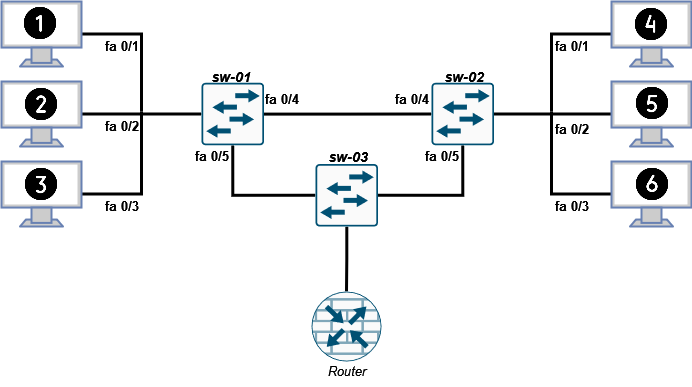

The diagram above was exported from draw.io. Its source (the exported page's mxGraphModel, read from the mxfile embedded in the PNG):
<mxGraphModel dx="1434" dy="774" grid="1" gridSize="10" guides="1" tooltips="1" connect="1" arrows="1" fold="1" page="1" pageScale="1" pageWidth="850" pageHeight="1100" math="0" shadow="0">
  <root>
    <mxCell id="0" />
    <mxCell id="1" parent="0" />
    <mxCell id="z3gwBIsnKC2-e18_zKdY-20" style="edgeStyle=orthogonalEdgeStyle;rounded=0;orthogonalLoop=1;jettySize=auto;html=1;entryX=0;entryY=0.5;entryDx=0;entryDy=0;entryPerimeter=0;strokeWidth=3;endArrow=none;endFill=0;" edge="1" parent="1" source="r6TOduUVgXOJI0TwMvqR-8" target="z3gwBIsnKC2-e18_zKdY-13">
      <mxGeometry relative="1" as="geometry">
        <mxPoint x="270" y="202.5" as="targetPoint" />
      </mxGeometry>
    </mxCell>
    <mxCell id="r6TOduUVgXOJI0TwMvqR-8" value="" style="fontColor=#0066CC;verticalAlign=top;verticalLabelPosition=bottom;labelPosition=center;align=center;html=1;outlineConnect=0;fillColor=#CCCCCC;strokeColor=#6881B3;gradientColor=none;gradientDirection=north;strokeWidth=2;shape=mxgraph.networks.monitor;sketch=0;" parent="1" vertex="1">
      <mxGeometry x="80" y="170" width="80" height="65" as="geometry" />
    </mxCell>
    <mxCell id="z3gwBIsnKC2-e18_zKdY-22" style="edgeStyle=orthogonalEdgeStyle;rounded=0;orthogonalLoop=1;jettySize=auto;html=1;strokeWidth=3;endArrow=none;endFill=0;" edge="1" parent="1" source="r6TOduUVgXOJI0TwMvqR-9">
      <mxGeometry relative="1" as="geometry">
        <mxPoint x="220" y="200" as="targetPoint" />
      </mxGeometry>
    </mxCell>
    <mxCell id="r6TOduUVgXOJI0TwMvqR-9" value="" style="fontColor=#0066CC;verticalAlign=top;verticalLabelPosition=bottom;labelPosition=center;align=center;html=1;outlineConnect=0;fillColor=#CCCCCC;strokeColor=#6881B3;gradientColor=none;gradientDirection=north;strokeWidth=2;shape=mxgraph.networks.monitor;sketch=0;" parent="1" vertex="1">
      <mxGeometry x="80" y="90" width="80" height="65" as="geometry" />
    </mxCell>
    <mxCell id="z3gwBIsnKC2-e18_zKdY-21" style="edgeStyle=orthogonalEdgeStyle;rounded=0;orthogonalLoop=1;jettySize=auto;html=1;endArrow=none;endFill=0;strokeWidth=3;" edge="1" parent="1" source="z3gwBIsnKC2-e18_zKdY-7">
      <mxGeometry relative="1" as="geometry">
        <mxPoint x="220" y="200" as="targetPoint" />
      </mxGeometry>
    </mxCell>
    <mxCell id="z3gwBIsnKC2-e18_zKdY-7" value="" style="fontColor=#0066CC;verticalAlign=top;verticalLabelPosition=bottom;labelPosition=center;align=center;html=1;outlineConnect=0;fillColor=#CCCCCC;strokeColor=#6881B3;gradientColor=none;gradientDirection=north;strokeWidth=2;shape=mxgraph.networks.monitor;sketch=0;" vertex="1" parent="1">
      <mxGeometry x="80" y="250" width="80" height="65" as="geometry" />
    </mxCell>
    <mxCell id="z3gwBIsnKC2-e18_zKdY-24" style="edgeStyle=orthogonalEdgeStyle;rounded=0;orthogonalLoop=1;jettySize=auto;html=1;entryX=1;entryY=0.5;entryDx=0;entryDy=0;entryPerimeter=0;strokeWidth=3;endArrow=none;endFill=0;" edge="1" parent="1" source="z3gwBIsnKC2-e18_zKdY-8" target="z3gwBIsnKC2-e18_zKdY-14">
      <mxGeometry relative="1" as="geometry" />
    </mxCell>
    <mxCell id="z3gwBIsnKC2-e18_zKdY-8" value="" style="fontColor=#0066CC;verticalAlign=top;verticalLabelPosition=bottom;labelPosition=center;align=center;html=1;outlineConnect=0;fillColor=#CCCCCC;strokeColor=#6881B3;gradientColor=none;gradientDirection=north;strokeWidth=2;shape=mxgraph.networks.monitor;sketch=0;" vertex="1" parent="1">
      <mxGeometry x="690" y="170" width="80" height="65" as="geometry" />
    </mxCell>
    <mxCell id="z3gwBIsnKC2-e18_zKdY-26" style="edgeStyle=orthogonalEdgeStyle;rounded=0;orthogonalLoop=1;jettySize=auto;html=1;strokeWidth=3;endArrow=none;endFill=0;" edge="1" parent="1" source="z3gwBIsnKC2-e18_zKdY-9">
      <mxGeometry relative="1" as="geometry">
        <mxPoint x="630" y="200" as="targetPoint" />
      </mxGeometry>
    </mxCell>
    <mxCell id="z3gwBIsnKC2-e18_zKdY-9" value="" style="fontColor=#0066CC;verticalAlign=top;verticalLabelPosition=bottom;labelPosition=center;align=center;html=1;outlineConnect=0;fillColor=#CCCCCC;strokeColor=#6881B3;gradientColor=none;gradientDirection=north;strokeWidth=2;shape=mxgraph.networks.monitor;sketch=0;" vertex="1" parent="1">
      <mxGeometry x="690" y="90" width="80" height="65" as="geometry" />
    </mxCell>
    <mxCell id="z3gwBIsnKC2-e18_zKdY-25" style="edgeStyle=orthogonalEdgeStyle;rounded=0;orthogonalLoop=1;jettySize=auto;html=1;endArrow=none;endFill=0;strokeWidth=3;" edge="1" parent="1" source="z3gwBIsnKC2-e18_zKdY-10">
      <mxGeometry relative="1" as="geometry">
        <mxPoint x="630" y="200" as="targetPoint" />
      </mxGeometry>
    </mxCell>
    <mxCell id="z3gwBIsnKC2-e18_zKdY-10" value="" style="fontColor=#0066CC;verticalAlign=top;verticalLabelPosition=bottom;labelPosition=center;align=center;html=1;outlineConnect=0;fillColor=#CCCCCC;strokeColor=#6881B3;gradientColor=none;gradientDirection=north;strokeWidth=2;shape=mxgraph.networks.monitor;sketch=0;" vertex="1" parent="1">
      <mxGeometry x="690" y="250" width="80" height="65" as="geometry" />
    </mxCell>
    <mxCell id="z3gwBIsnKC2-e18_zKdY-27" style="edgeStyle=orthogonalEdgeStyle;rounded=0;orthogonalLoop=1;jettySize=auto;html=1;entryX=0;entryY=0.5;entryDx=0;entryDy=0;entryPerimeter=0;endArrow=none;endFill=0;strokeWidth=3;" edge="1" parent="1" source="z3gwBIsnKC2-e18_zKdY-13" target="z3gwBIsnKC2-e18_zKdY-14">
      <mxGeometry relative="1" as="geometry" />
    </mxCell>
    <mxCell id="z3gwBIsnKC2-e18_zKdY-29" style="edgeStyle=orthogonalEdgeStyle;rounded=0;orthogonalLoop=1;jettySize=auto;html=1;entryX=0;entryY=0.5;entryDx=0;entryDy=0;entryPerimeter=0;exitX=0.5;exitY=1;exitDx=0;exitDy=0;exitPerimeter=0;strokeWidth=3;endArrow=none;endFill=0;" edge="1" parent="1" source="z3gwBIsnKC2-e18_zKdY-13" target="z3gwBIsnKC2-e18_zKdY-15">
      <mxGeometry relative="1" as="geometry" />
    </mxCell>
    <mxCell id="z3gwBIsnKC2-e18_zKdY-13" value="" style="sketch=0;points=[[0.015,0.015,0],[0.985,0.015,0],[0.985,0.985,0],[0.015,0.985,0],[0.25,0,0],[0.5,0,0],[0.75,0,0],[1,0.25,0],[1,0.5,0],[1,0.75,0],[0.75,1,0],[0.5,1,0],[0.25,1,0],[0,0.75,0],[0,0.5,0],[0,0.25,0]];verticalLabelPosition=bottom;html=1;verticalAlign=top;aspect=fixed;align=center;pointerEvents=1;shape=mxgraph.cisco19.rect;prIcon=l2_switch;fillColor=#FAFAFA;strokeColor=#005073;" vertex="1" parent="1">
      <mxGeometry x="280" y="171.25" width="62.5" height="62.5" as="geometry" />
    </mxCell>
    <mxCell id="z3gwBIsnKC2-e18_zKdY-28" style="edgeStyle=orthogonalEdgeStyle;rounded=0;orthogonalLoop=1;jettySize=auto;html=1;entryX=1;entryY=0.5;entryDx=0;entryDy=0;entryPerimeter=0;exitX=0.5;exitY=1;exitDx=0;exitDy=0;exitPerimeter=0;endArrow=none;endFill=0;strokeWidth=3;" edge="1" parent="1" source="z3gwBIsnKC2-e18_zKdY-14" target="z3gwBIsnKC2-e18_zKdY-15">
      <mxGeometry relative="1" as="geometry" />
    </mxCell>
    <mxCell id="z3gwBIsnKC2-e18_zKdY-14" value="" style="sketch=0;points=[[0.015,0.015,0],[0.985,0.015,0],[0.985,0.985,0],[0.015,0.985,0],[0.25,0,0],[0.5,0,0],[0.75,0,0],[1,0.25,0],[1,0.5,0],[1,0.75,0],[0.75,1,0],[0.5,1,0],[0.25,1,0],[0,0.75,0],[0,0.5,0],[0,0.25,0]];verticalLabelPosition=bottom;html=1;verticalAlign=top;aspect=fixed;align=center;pointerEvents=1;shape=mxgraph.cisco19.rect;prIcon=l2_switch;fillColor=#FAFAFA;strokeColor=#005073;" vertex="1" parent="1">
      <mxGeometry x="510" y="171.25" width="62.5" height="62.5" as="geometry" />
    </mxCell>
    <mxCell id="z3gwBIsnKC2-e18_zKdY-30" style="edgeStyle=orthogonalEdgeStyle;rounded=0;orthogonalLoop=1;jettySize=auto;html=1;entryX=0.5;entryY=0;entryDx=0;entryDy=0;entryPerimeter=0;endArrow=none;endFill=0;strokeWidth=3;" edge="1" parent="1" source="z3gwBIsnKC2-e18_zKdY-15" target="z3gwBIsnKC2-e18_zKdY-17">
      <mxGeometry relative="1" as="geometry" />
    </mxCell>
    <mxCell id="z3gwBIsnKC2-e18_zKdY-15" value="" style="sketch=0;points=[[0.015,0.015,0],[0.985,0.015,0],[0.985,0.985,0],[0.015,0.985,0],[0.25,0,0],[0.5,0,0],[0.75,0,0],[1,0.25,0],[1,0.5,0],[1,0.75,0],[0.75,1,0],[0.5,1,0],[0.25,1,0],[0,0.75,0],[0,0.5,0],[0,0.25,0]];verticalLabelPosition=bottom;html=1;verticalAlign=top;aspect=fixed;align=center;pointerEvents=1;shape=mxgraph.cisco19.rect;prIcon=l2_switch;fillColor=#FAFAFA;strokeColor=#005073;" vertex="1" parent="1">
      <mxGeometry x="394" y="252.5" width="62.5" height="62.5" as="geometry" />
    </mxCell>
    <mxCell id="z3gwBIsnKC2-e18_zKdY-17" value="" style="sketch=0;points=[[0.5,0,0],[1,0.5,0],[0.5,1,0],[0,0.5,0],[0.145,0.145,0],[0.8555,0.145,0],[0.855,0.8555,0],[0.145,0.855,0]];verticalLabelPosition=bottom;html=1;verticalAlign=top;aspect=fixed;align=center;pointerEvents=1;shape=mxgraph.cisco19.rect;prIcon=router_with_firewall;fillColor=#FAFAFA;strokeColor=#005073;" vertex="1" parent="1">
      <mxGeometry x="390" y="380" width="70" height="70" as="geometry" />
    </mxCell>
    <mxCell id="z3gwBIsnKC2-e18_zKdY-38" value="" style="shape=image;html=1;verticalAlign=top;verticalLabelPosition=bottom;labelBackgroundColor=#ffffff;imageAspect=0;aspect=fixed;image=https://cdn0.iconfinder.com/data/icons/phosphor-fill-vol-3/256/number-circle-one-fill-128.png" vertex="1" parent="1">
      <mxGeometry x="99" y="92" width="40" height="40" as="geometry" />
    </mxCell>
    <mxCell id="z3gwBIsnKC2-e18_zKdY-40" value="" style="shape=image;html=1;verticalAlign=top;verticalLabelPosition=bottom;labelBackgroundColor=#ffffff;imageAspect=0;aspect=fixed;image=https://cdn0.iconfinder.com/data/icons/phosphor-fill-vol-3/256/number-circle-six-fill-128.png" vertex="1" parent="1">
      <mxGeometry x="711" y="253" width="40" height="40" as="geometry" />
    </mxCell>
    <mxCell id="z3gwBIsnKC2-e18_zKdY-41" value="" style="shape=image;html=1;verticalAlign=top;verticalLabelPosition=bottom;labelBackgroundColor=#ffffff;imageAspect=0;aspect=fixed;image=https://cdn0.iconfinder.com/data/icons/phosphor-fill-vol-3/256/number-circle-five-fill-128.png" vertex="1" parent="1">
      <mxGeometry x="711" y="172" width="40" height="40" as="geometry" />
    </mxCell>
    <mxCell id="z3gwBIsnKC2-e18_zKdY-42" value="" style="shape=image;html=1;verticalAlign=top;verticalLabelPosition=bottom;labelBackgroundColor=#ffffff;imageAspect=0;aspect=fixed;image=https://cdn0.iconfinder.com/data/icons/phosphor-fill-vol-3/256/number-circle-four-fill-128.png" vertex="1" parent="1">
      <mxGeometry x="710" y="93" width="40" height="40" as="geometry" />
    </mxCell>
    <mxCell id="z3gwBIsnKC2-e18_zKdY-43" value="" style="shape=image;html=1;verticalAlign=top;verticalLabelPosition=bottom;labelBackgroundColor=#ffffff;imageAspect=0;aspect=fixed;image=https://cdn0.iconfinder.com/data/icons/phosphor-fill-vol-3/256/number-circle-three-fill-128.png" vertex="1" parent="1">
      <mxGeometry x="100" y="253" width="40" height="40" as="geometry" />
    </mxCell>
    <mxCell id="z3gwBIsnKC2-e18_zKdY-44" value="" style="shape=image;html=1;verticalAlign=top;verticalLabelPosition=bottom;labelBackgroundColor=#ffffff;imageAspect=0;aspect=fixed;image=https://cdn0.iconfinder.com/data/icons/phosphor-fill-vol-3/256/number-circle-two-fill-128.png" vertex="1" parent="1">
      <mxGeometry x="100" y="173" width="40" height="40" as="geometry" />
    </mxCell>
    <mxCell id="z3gwBIsnKC2-e18_zKdY-45" value="&lt;b style=&quot;font-size: 13px;&quot;&gt;fa 0/1&lt;br style=&quot;font-size: 13px;&quot;&gt;&lt;/b&gt;" style="text;html=1;align=center;verticalAlign=middle;resizable=0;points=[];autosize=1;strokeColor=none;fillColor=none;fontSize=13;" vertex="1" parent="1">
      <mxGeometry x="170" y="120" width="60" height="30" as="geometry" />
    </mxCell>
    <mxCell id="z3gwBIsnKC2-e18_zKdY-47" value="&lt;b style=&quot;font-size: 13px;&quot;&gt;fa 0/3&lt;/b&gt;" style="text;html=1;align=center;verticalAlign=middle;resizable=0;points=[];autosize=1;strokeColor=none;fillColor=none;fontSize=13;" vertex="1" parent="1">
      <mxGeometry x="170" y="280" width="60" height="30" as="geometry" />
    </mxCell>
    <mxCell id="z3gwBIsnKC2-e18_zKdY-48" value="&lt;b style=&quot;font-size: 13px;&quot;&gt;fa 0/2&lt;/b&gt;" style="text;html=1;align=center;verticalAlign=middle;resizable=0;points=[];autosize=1;strokeColor=none;fillColor=none;fontSize=13;" vertex="1" parent="1">
      <mxGeometry x="170" y="200" width="60" height="30" as="geometry" />
    </mxCell>
    <mxCell id="z3gwBIsnKC2-e18_zKdY-50" value="&lt;b style=&quot;font-size: 13px;&quot;&gt;fa 0/5&lt;/b&gt;" style="text;html=1;align=center;verticalAlign=middle;resizable=0;points=[];autosize=1;strokeColor=none;fillColor=none;fontSize=13;" vertex="1" parent="1">
      <mxGeometry x="260" y="230" width="60" height="30" as="geometry" />
    </mxCell>
    <mxCell id="z3gwBIsnKC2-e18_zKdY-51" value="&lt;b style=&quot;font-size: 13px;&quot;&gt;fa 0/4&lt;/b&gt;" style="text;html=1;align=center;verticalAlign=middle;resizable=0;points=[];autosize=1;strokeColor=none;fillColor=none;fontSize=13;" vertex="1" parent="1">
      <mxGeometry x="330" y="173" width="60" height="30" as="geometry" />
    </mxCell>
    <mxCell id="z3gwBIsnKC2-e18_zKdY-52" value="&lt;b style=&quot;font-size: 13px;&quot;&gt;fa 0/4&lt;/b&gt;" style="text;html=1;align=center;verticalAlign=middle;resizable=0;points=[];autosize=1;strokeColor=none;fillColor=none;fontSize=13;" vertex="1" parent="1">
      <mxGeometry x="460" y="173" width="60" height="30" as="geometry" />
    </mxCell>
    <mxCell id="z3gwBIsnKC2-e18_zKdY-53" value="&lt;b style=&quot;font-size: 13px;&quot;&gt;fa 0/5&lt;/b&gt;" style="text;html=1;align=center;verticalAlign=middle;resizable=0;points=[];autosize=1;strokeColor=none;fillColor=none;fontSize=13;" vertex="1" parent="1">
      <mxGeometry x="490" y="230" width="60" height="30" as="geometry" />
    </mxCell>
    <mxCell id="z3gwBIsnKC2-e18_zKdY-54" value="&lt;b style=&quot;font-size: 13px;&quot;&gt;fa 0/1&lt;br style=&quot;font-size: 13px;&quot;&gt;&lt;/b&gt;" style="text;html=1;align=center;verticalAlign=middle;resizable=0;points=[];autosize=1;strokeColor=none;fillColor=none;fontSize=13;" vertex="1" parent="1">
      <mxGeometry x="620" y="120" width="60" height="30" as="geometry" />
    </mxCell>
    <mxCell id="z3gwBIsnKC2-e18_zKdY-55" value="&lt;b style=&quot;font-size: 13px;&quot;&gt;fa 0/2&lt;br style=&quot;font-size: 13px;&quot;&gt;&lt;/b&gt;" style="text;html=1;align=center;verticalAlign=middle;resizable=0;points=[];autosize=1;strokeColor=none;fillColor=none;fontSize=13;" vertex="1" parent="1">
      <mxGeometry x="620" y="203" width="60" height="30" as="geometry" />
    </mxCell>
    <mxCell id="z3gwBIsnKC2-e18_zKdY-56" value="&lt;b style=&quot;font-size: 13px;&quot;&gt;fa 0/3&lt;/b&gt;" style="text;html=1;align=center;verticalAlign=middle;resizable=0;points=[];autosize=1;strokeColor=none;fillColor=none;fontSize=13;" vertex="1" parent="1">
      <mxGeometry x="620" y="280" width="60" height="30" as="geometry" />
    </mxCell>
    <mxCell id="z3gwBIsnKC2-e18_zKdY-57" value="&lt;font size=&quot;1&quot;&gt;&lt;b&gt;&lt;i style=&quot;font-size: 14px;&quot;&gt;sw-01&lt;/i&gt;&lt;/b&gt;&lt;/font&gt;" style="text;html=1;align=center;verticalAlign=middle;resizable=0;points=[];autosize=1;strokeColor=none;fillColor=none;" vertex="1" parent="1">
      <mxGeometry x="280" y="150" width="60" height="30" as="geometry" />
    </mxCell>
    <mxCell id="z3gwBIsnKC2-e18_zKdY-58" value="&lt;font size=&quot;1&quot;&gt;&lt;b&gt;&lt;i style=&quot;font-size: 14px;&quot;&gt;sw-02&lt;/i&gt;&lt;/b&gt;&lt;/font&gt;" style="text;html=1;align=center;verticalAlign=middle;resizable=0;points=[];autosize=1;strokeColor=none;fillColor=none;" vertex="1" parent="1">
      <mxGeometry x="512.5" y="150" width="60" height="30" as="geometry" />
    </mxCell>
    <mxCell id="z3gwBIsnKC2-e18_zKdY-59" value="&lt;font size=&quot;1&quot;&gt;&lt;b&gt;&lt;i style=&quot;font-size: 14px;&quot;&gt;sw-03&lt;/i&gt;&lt;/b&gt;&lt;/font&gt;" style="text;html=1;align=center;verticalAlign=middle;resizable=0;points=[];autosize=1;strokeColor=none;fillColor=none;" vertex="1" parent="1">
      <mxGeometry x="396.5" y="230" width="60" height="30" as="geometry" />
    </mxCell>
    <mxCell id="z3gwBIsnKC2-e18_zKdY-60" value="&lt;font size=&quot;1&quot;&gt;&lt;i style=&quot;font-size: 13px;&quot;&gt;Router&lt;/i&gt;&lt;/font&gt;" style="text;html=1;align=center;verticalAlign=middle;resizable=0;points=[];autosize=1;strokeColor=none;fillColor=none;" vertex="1" parent="1">
      <mxGeometry x="395" y="445" width="60" height="30" as="geometry" />
    </mxCell>
  </root>
</mxGraphModel>